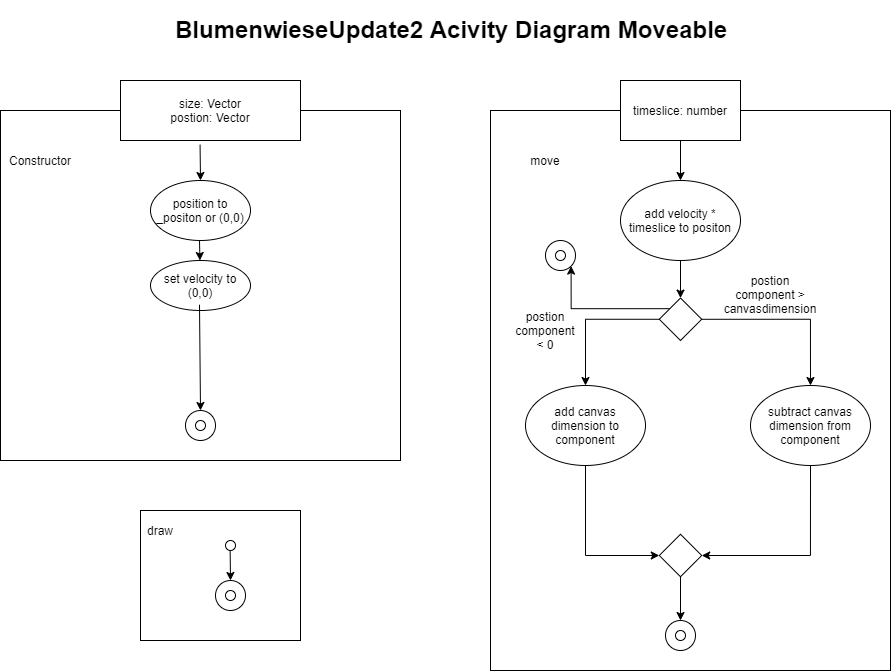

The diagram above was exported from draw.io. Its source (the exported page's mxGraphModel, read from the mxfile embedded in the PNG):
<mxGraphModel dx="1673" dy="1075" grid="1" gridSize="10" guides="1" tooltips="1" connect="1" arrows="1" fold="1" page="1" pageScale="1" pageWidth="1169" pageHeight="827" math="0" shadow="0">
  <root>
    <mxCell id="0" />
    <mxCell id="1" parent="0" />
    <mxCell id="kqnf9O_pAFUwVGJaxHrr-1" value="&lt;h1&gt;BlumenwieseUpdate2 Acivity Diagram Moveable&lt;/h1&gt;" style="text;html=1;strokeColor=none;fillColor=none;spacing=5;spacingTop=-20;whiteSpace=wrap;overflow=hidden;rounded=0;" vertex="1" parent="1">
      <mxGeometry x="230" y="20" width="620" height="120" as="geometry" />
    </mxCell>
    <mxCell id="kqnf9O_pAFUwVGJaxHrr-2" value="" style="rounded=0;whiteSpace=wrap;html=1;" vertex="1" parent="1">
      <mxGeometry x="60" y="120" width="400" height="350" as="geometry" />
    </mxCell>
    <mxCell id="kqnf9O_pAFUwVGJaxHrr-3" value="size: Vector&lt;br&gt;postion: Vector" style="rounded=0;whiteSpace=wrap;html=1;" vertex="1" parent="1">
      <mxGeometry x="180" y="90" width="180" height="60" as="geometry" />
    </mxCell>
    <mxCell id="kqnf9O_pAFUwVGJaxHrr-4" value="Constructor" style="text;html=1;strokeColor=none;fillColor=none;align=center;verticalAlign=middle;whiteSpace=wrap;rounded=0;" vertex="1" parent="1">
      <mxGeometry x="80" y="160" width="40" height="20" as="geometry" />
    </mxCell>
    <mxCell id="kqnf9O_pAFUwVGJaxHrr-5" value="position to _positon or (0,0)" style="ellipse;whiteSpace=wrap;html=1;" vertex="1" parent="1">
      <mxGeometry x="210" y="190" width="100" height="60" as="geometry" />
    </mxCell>
    <mxCell id="kqnf9O_pAFUwVGJaxHrr-6" value="set velocity to (0,0)" style="ellipse;whiteSpace=wrap;html=1;" vertex="1" parent="1">
      <mxGeometry x="210" y="270" width="100" height="50" as="geometry" />
    </mxCell>
    <mxCell id="kqnf9O_pAFUwVGJaxHrr-7" value="" style="ellipse;whiteSpace=wrap;html=1;aspect=fixed;" vertex="1" parent="1">
      <mxGeometry x="245" y="420" width="30" height="30" as="geometry" />
    </mxCell>
    <mxCell id="kqnf9O_pAFUwVGJaxHrr-8" value="" style="ellipse;whiteSpace=wrap;html=1;aspect=fixed;" vertex="1" parent="1">
      <mxGeometry x="255" y="430" width="10" height="10" as="geometry" />
    </mxCell>
    <mxCell id="kqnf9O_pAFUwVGJaxHrr-9" value="" style="endArrow=classic;html=1;entryX=0.5;entryY=0;entryDx=0;entryDy=0;exitX=0.442;exitY=1.07;exitDx=0;exitDy=0;exitPerimeter=0;" edge="1" parent="1" source="kqnf9O_pAFUwVGJaxHrr-3" target="kqnf9O_pAFUwVGJaxHrr-5">
      <mxGeometry width="50" height="50" relative="1" as="geometry">
        <mxPoint x="250" y="190" as="sourcePoint" />
        <mxPoint x="300" y="140" as="targetPoint" />
      </mxGeometry>
    </mxCell>
    <mxCell id="kqnf9O_pAFUwVGJaxHrr-10" value="" style="endArrow=classic;html=1;entryX=0.5;entryY=0;entryDx=0;entryDy=0;" edge="1" parent="1">
      <mxGeometry width="50" height="50" relative="1" as="geometry">
        <mxPoint x="259" y="250" as="sourcePoint" />
        <mxPoint x="259.44000000000005" y="270" as="targetPoint" />
      </mxGeometry>
    </mxCell>
    <mxCell id="kqnf9O_pAFUwVGJaxHrr-11" value="" style="endArrow=classic;html=1;entryX=0.5;entryY=0;entryDx=0;entryDy=0;exitX=0.442;exitY=1.07;exitDx=0;exitDy=0;exitPerimeter=0;" edge="1" parent="1" target="kqnf9O_pAFUwVGJaxHrr-7">
      <mxGeometry width="50" height="50" relative="1" as="geometry">
        <mxPoint x="259" y="314.20000000000005" as="sourcePoint" />
        <mxPoint x="259.44000000000005" y="350" as="targetPoint" />
      </mxGeometry>
    </mxCell>
    <mxCell id="kqnf9O_pAFUwVGJaxHrr-12" value="" style="rounded=0;whiteSpace=wrap;html=1;" vertex="1" parent="1">
      <mxGeometry x="200" y="520" width="160" height="130" as="geometry" />
    </mxCell>
    <mxCell id="kqnf9O_pAFUwVGJaxHrr-13" value="draw" style="text;html=1;strokeColor=none;fillColor=none;align=center;verticalAlign=middle;whiteSpace=wrap;rounded=0;" vertex="1" parent="1">
      <mxGeometry x="200" y="530" width="40" height="20" as="geometry" />
    </mxCell>
    <mxCell id="kqnf9O_pAFUwVGJaxHrr-16" value="" style="ellipse;whiteSpace=wrap;html=1;aspect=fixed;" vertex="1" parent="1">
      <mxGeometry x="275" y="590" width="30" height="30" as="geometry" />
    </mxCell>
    <mxCell id="kqnf9O_pAFUwVGJaxHrr-17" value="" style="ellipse;whiteSpace=wrap;html=1;aspect=fixed;" vertex="1" parent="1">
      <mxGeometry x="285" y="600" width="10" height="10" as="geometry" />
    </mxCell>
    <mxCell id="kqnf9O_pAFUwVGJaxHrr-18" value="" style="endArrow=classic;html=1;entryX=0.5;entryY=0;entryDx=0;entryDy=0;exitX=0.442;exitY=1.07;exitDx=0;exitDy=0;exitPerimeter=0;" edge="1" parent="1">
      <mxGeometry width="50" height="50" relative="1" as="geometry">
        <mxPoint x="289.55999999999995" y="554.2" as="sourcePoint" />
        <mxPoint x="290" y="590" as="targetPoint" />
      </mxGeometry>
    </mxCell>
    <mxCell id="kqnf9O_pAFUwVGJaxHrr-25" value="" style="ellipse;whiteSpace=wrap;html=1;aspect=fixed;" vertex="1" parent="1">
      <mxGeometry x="285" y="550" width="10" height="10" as="geometry" />
    </mxCell>
    <mxCell id="kqnf9O_pAFUwVGJaxHrr-31" value="" style="rounded=0;whiteSpace=wrap;html=1;" vertex="1" parent="1">
      <mxGeometry x="550" y="120" width="400" height="560" as="geometry" />
    </mxCell>
    <mxCell id="kqnf9O_pAFUwVGJaxHrr-36" style="edgeStyle=orthogonalEdgeStyle;rounded=0;orthogonalLoop=1;jettySize=auto;html=1;exitX=0.5;exitY=1;exitDx=0;exitDy=0;entryX=0.5;entryY=0;entryDx=0;entryDy=0;" edge="1" parent="1" source="kqnf9O_pAFUwVGJaxHrr-32" target="kqnf9O_pAFUwVGJaxHrr-34">
      <mxGeometry relative="1" as="geometry" />
    </mxCell>
    <mxCell id="kqnf9O_pAFUwVGJaxHrr-32" value="timeslice: number" style="rounded=0;whiteSpace=wrap;html=1;" vertex="1" parent="1">
      <mxGeometry x="680" y="90" width="120" height="60" as="geometry" />
    </mxCell>
    <mxCell id="kqnf9O_pAFUwVGJaxHrr-33" value="move" style="text;html=1;strokeColor=none;fillColor=none;align=center;verticalAlign=middle;whiteSpace=wrap;rounded=0;" vertex="1" parent="1">
      <mxGeometry x="585" y="160" width="40" height="20" as="geometry" />
    </mxCell>
    <mxCell id="kqnf9O_pAFUwVGJaxHrr-39" style="edgeStyle=orthogonalEdgeStyle;rounded=0;orthogonalLoop=1;jettySize=auto;html=1;exitX=0.5;exitY=1;exitDx=0;exitDy=0;entryX=0;entryY=1;entryDx=0;entryDy=0;" edge="1" parent="1" source="kqnf9O_pAFUwVGJaxHrr-34" target="kqnf9O_pAFUwVGJaxHrr-37">
      <mxGeometry relative="1" as="geometry" />
    </mxCell>
    <mxCell id="kqnf9O_pAFUwVGJaxHrr-34" value="add velocity * timeslice to positon" style="ellipse;whiteSpace=wrap;html=1;" vertex="1" parent="1">
      <mxGeometry x="680" y="190" width="120" height="80" as="geometry" />
    </mxCell>
    <mxCell id="kqnf9O_pAFUwVGJaxHrr-46" value="" style="edgeStyle=orthogonalEdgeStyle;rounded=0;orthogonalLoop=1;jettySize=auto;html=1;" edge="1" parent="1" source="kqnf9O_pAFUwVGJaxHrr-37" target="kqnf9O_pAFUwVGJaxHrr-41">
      <mxGeometry relative="1" as="geometry" />
    </mxCell>
    <mxCell id="kqnf9O_pAFUwVGJaxHrr-47" style="edgeStyle=orthogonalEdgeStyle;rounded=0;orthogonalLoop=1;jettySize=auto;html=1;exitX=0;exitY=0;exitDx=0;exitDy=0;entryX=0.5;entryY=0;entryDx=0;entryDy=0;" edge="1" parent="1" source="kqnf9O_pAFUwVGJaxHrr-37" target="kqnf9O_pAFUwVGJaxHrr-40">
      <mxGeometry relative="1" as="geometry" />
    </mxCell>
    <mxCell id="kqnf9O_pAFUwVGJaxHrr-64" style="edgeStyle=orthogonalEdgeStyle;rounded=0;orthogonalLoop=1;jettySize=auto;html=1;exitX=0.5;exitY=1;exitDx=0;exitDy=0;entryX=1;entryY=1;entryDx=0;entryDy=0;" edge="1" parent="1" source="kqnf9O_pAFUwVGJaxHrr-37" target="kqnf9O_pAFUwVGJaxHrr-61">
      <mxGeometry relative="1" as="geometry" />
    </mxCell>
    <mxCell id="kqnf9O_pAFUwVGJaxHrr-37" value="" style="rounded=0;whiteSpace=wrap;html=1;direction=south;rotation=45;" vertex="1" parent="1">
      <mxGeometry x="725" y="313.79" width="30" height="30" as="geometry" />
    </mxCell>
    <mxCell id="kqnf9O_pAFUwVGJaxHrr-51" style="edgeStyle=orthogonalEdgeStyle;rounded=0;orthogonalLoop=1;jettySize=auto;html=1;exitX=0.5;exitY=1;exitDx=0;exitDy=0;entryX=0;entryY=0;entryDx=0;entryDy=0;" edge="1" parent="1" source="kqnf9O_pAFUwVGJaxHrr-40" target="kqnf9O_pAFUwVGJaxHrr-48">
      <mxGeometry relative="1" as="geometry" />
    </mxCell>
    <mxCell id="kqnf9O_pAFUwVGJaxHrr-40" value="subtract canvas dimension from component" style="ellipse;whiteSpace=wrap;html=1;" vertex="1" parent="1">
      <mxGeometry x="810" y="395" width="120" height="80" as="geometry" />
    </mxCell>
    <mxCell id="kqnf9O_pAFUwVGJaxHrr-49" style="edgeStyle=orthogonalEdgeStyle;rounded=0;orthogonalLoop=1;jettySize=auto;html=1;exitX=0.5;exitY=1;exitDx=0;exitDy=0;entryX=1;entryY=1;entryDx=0;entryDy=0;" edge="1" parent="1" source="kqnf9O_pAFUwVGJaxHrr-41" target="kqnf9O_pAFUwVGJaxHrr-48">
      <mxGeometry relative="1" as="geometry" />
    </mxCell>
    <mxCell id="kqnf9O_pAFUwVGJaxHrr-41" value="add canvas dimension to component" style="ellipse;whiteSpace=wrap;html=1;" vertex="1" parent="1">
      <mxGeometry x="585" y="395" width="120" height="80" as="geometry" />
    </mxCell>
    <mxCell id="kqnf9O_pAFUwVGJaxHrr-55" style="edgeStyle=orthogonalEdgeStyle;rounded=0;orthogonalLoop=1;jettySize=auto;html=1;exitX=1;exitY=0;exitDx=0;exitDy=0;entryX=0.5;entryY=0;entryDx=0;entryDy=0;" edge="1" parent="1" source="kqnf9O_pAFUwVGJaxHrr-48" target="kqnf9O_pAFUwVGJaxHrr-53">
      <mxGeometry relative="1" as="geometry" />
    </mxCell>
    <mxCell id="kqnf9O_pAFUwVGJaxHrr-48" value="" style="rounded=0;whiteSpace=wrap;html=1;direction=south;rotation=45;" vertex="1" parent="1">
      <mxGeometry x="725" y="550" width="30" height="30" as="geometry" />
    </mxCell>
    <mxCell id="kqnf9O_pAFUwVGJaxHrr-53" value="" style="ellipse;whiteSpace=wrap;html=1;aspect=fixed;" vertex="1" parent="1">
      <mxGeometry x="725" y="630" width="30" height="30" as="geometry" />
    </mxCell>
    <mxCell id="kqnf9O_pAFUwVGJaxHrr-54" value="" style="ellipse;whiteSpace=wrap;html=1;aspect=fixed;" vertex="1" parent="1">
      <mxGeometry x="735" y="640" width="10" height="10" as="geometry" />
    </mxCell>
    <mxCell id="kqnf9O_pAFUwVGJaxHrr-56" value="postion component &amp;lt; 0" style="text;html=1;strokeColor=none;fillColor=none;align=center;verticalAlign=middle;whiteSpace=wrap;rounded=0;" vertex="1" parent="1">
      <mxGeometry x="585" y="330" width="40" height="20" as="geometry" />
    </mxCell>
    <mxCell id="kqnf9O_pAFUwVGJaxHrr-57" value="postion component &amp;gt; canvasdimension" style="text;html=1;strokeColor=none;fillColor=none;align=center;verticalAlign=middle;whiteSpace=wrap;rounded=0;" vertex="1" parent="1">
      <mxGeometry x="810" y="293.79" width="40" height="20" as="geometry" />
    </mxCell>
    <mxCell id="kqnf9O_pAFUwVGJaxHrr-60" value="" style="ellipse;whiteSpace=wrap;html=1;aspect=fixed;" vertex="1" parent="1">
      <mxGeometry x="615" y="260" width="10" height="10" as="geometry" />
    </mxCell>
    <mxCell id="kqnf9O_pAFUwVGJaxHrr-61" value="" style="ellipse;whiteSpace=wrap;html=1;aspect=fixed;" vertex="1" parent="1">
      <mxGeometry x="605" y="250" width="30" height="30" as="geometry" />
    </mxCell>
    <mxCell id="kqnf9O_pAFUwVGJaxHrr-62" value="" style="ellipse;whiteSpace=wrap;html=1;aspect=fixed;" vertex="1" parent="1">
      <mxGeometry x="615" y="260" width="10" height="10" as="geometry" />
    </mxCell>
  </root>
</mxGraphModel>